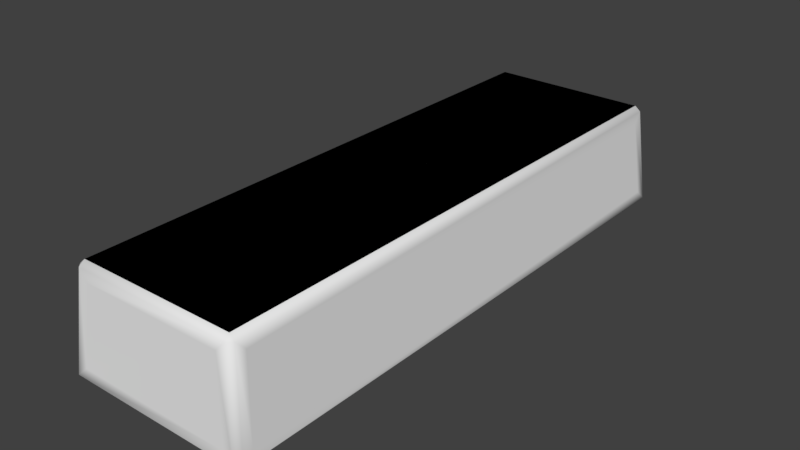 # Source: gen_pku_gold.blend  (saved by Blender 2.79.0; exported with 4.5.12 LTS)
import bpy
from mathutils import Matrix  # noqa: F401  (used for matrix-valued properties, if any)

bpy.ops.wm.read_factory_settings(use_empty=True)
scene = bpy.context.scene
scene.name = 'Scene'

# ---- collections
col_collection_1 = bpy.data.collections.new('Collection 1'); scene.collection.children.link(col_collection_1)

# ---- materials (node trees are filled in below, after node groups)
mat_mtl_gold = bpy.data.materials.new('mtl_gold')
mat_mtl_gold.alpha_threshold = 0.0
mat_mtl_gold.use_transparent_shadow = False
mat_mtl_gold.roughness = 0.5

# ---- material node trees

# ---- world
world_world = bpy.data.worlds.new('World'); scene.world = world_world
world_world.color = (0.05088, 0.05088, 0.05088)
world_world.use_sun_shadow = False
world_world.sun_shadow_jitter_overblur = 0.0
world_world.cycles.sampling_method = 'MANUAL'

# ---- meshes
me_g_g = bpy.data.meshes.new('g_g')
me_g_g.from_pydata([(0.003207, 0.01324, 0.007465), (0.01, 0.0125, 0.0), (0.005329, 0.00531, 0.002481), (0.09467, 0.00531, 0.002481), (0.09, 0.0125, 0.0), (0.09679, 0.01324, 0.007465), (0.003207, 0.2868, 0.007465), (0.01074, 0.2943, 0.007465), (0.01, 0.2875, 0.0), (0.09679, 0.2868, 0.007465), (0.09, 0.2875, 0.0), (0.08926, 0.2943, 0.007465), (0.006793, 0.2832, 0.04588), (0.015, 0.2825, 0.05334), (0.01433, 0.2907, 0.04588), (0.006793, 0.01683, 0.04588), (0.009709, 0.00969, 0.05086), (0.015, 0.0175, 0.05334), (0.09029, 0.00969, 0.05086), (0.09321, 0.01683, 0.04588), (0.085, 0.0175, 0.05334), (0.09321, 0.2832, 0.04588), (0.08567, 0.2907, 0.04588), (0.085, 0.2825, 0.05334), (0.01, 0.0125, 0.05334), (0.01, 0.2875, 0.05334), (0.09, 0.0125, 0.05334), (0.09, 0.2875, 0.05334), (0.08926, 0.005707, 0.007465), (0.01074, 0.005707, 0.007465), (0.01433, 0.009293, 0.04588), (0.08567, 0.009293, 0.04588), (0.00281, 0.007829, 0.002481), (0.00281, 0.2922, 0.002481), (0.00719, 0.2878, 0.05086), (0.00719, 0.01221, 0.05086), (0.09719, 0.2922, 0.002481), (0.09719, 0.007829, 0.002481), (0.09281, 0.01221, 0.05086), (0.09281, 0.2878, 0.05086), (0.005, 0.2925, 0.0), (0.005, 0.0075, 0.0), (0.095, 0.0075, 0.0), (0.095, 0.2925, 0.0), (0.005329, 0.2947, 0.002481), (0.09467, 0.2947, 0.002481), (0.09029, 0.2903, 0.05086), (0.009709, 0.2903, 0.05086), (0.015, 0.2825, 0.05334), (0.015, 0.0175, 0.05334), (0.085, 0.0175, 0.05334), (0.085, 0.2825, 0.05334), (0.003207, 0.01324, 0.007465), (0.01, 0.0125, 0.0), (0.09, 0.0125, 0.0), (0.09679, 0.01324, 0.007465), (0.003207, 0.2868, 0.007465), (0.01074, 0.2943, 0.007465), (0.01, 0.2875, 0.0), (0.09679, 0.2868, 0.007465), (0.09, 0.2875, 0.0), (0.08926, 0.2943, 0.007465), (0.006793, 0.2832, 0.04588), (0.01433, 0.2907, 0.04588), (0.006793, 0.01683, 0.04588), (0.09321, 0.01683, 0.04588), (0.09321, 0.2832, 0.04588), (0.08567, 0.2907, 0.04588), (0.08926, 0.005707, 0.007465), (0.01074, 0.005707, 0.007465), (0.01433, 0.009293, 0.04588), (0.08567, 0.009293, 0.04588), (0.01, 0.0125, 0.05334), (0.09, 0.0125, 0.05334), (0.01, 0.2875, 0.05334), (0.09, 0.2875, 0.05334)], [], [(32, 41, 2), (3, 42, 37), (33, 44, 40), (36, 43, 45), (34, 25, 47), (35, 16, 24), (18, 38, 26), (39, 46, 27), (40, 41, 32, 33), (41, 42, 3, 2), (42, 43, 36, 37), (43, 40, 44, 45), (34, 35, 24, 25), (16, 18, 26, 24), (38, 39, 27, 26), (46, 47, 25, 27), (33, 34, 47, 44), (39, 36, 45, 46), (37, 38, 18, 3), (35, 32, 2, 16), (17, 13, 25, 24), (20, 17, 24, 26), (23, 20, 26, 27), (13, 23, 27, 25), (28, 29, 2, 3), (30, 31, 18, 16), (31, 28, 3, 18), (29, 30, 16, 2), (0, 6, 33, 32), (12, 15, 35, 34), (6, 12, 34, 33), (15, 0, 32, 35), (9, 5, 37, 36), (19, 21, 39, 38), (21, 9, 36, 39), (5, 19, 38, 37), (8, 1, 41, 40), (1, 4, 42, 41), (4, 10, 43, 42), (10, 8, 40, 43), (7, 11, 45, 44), (22, 14, 47, 46), (14, 7, 44, 47), (11, 22, 46, 45), (49, 50, 51, 48), (53, 58, 60, 54), (69, 68, 71, 70), (61, 57, 63, 67), (55, 59, 66, 65), (56, 52, 64, 62), (72, 74, 75, 73)])
me_g_g.polygons.foreach_set('use_smooth', [True] * 51)
_uv = me_g_g.uv_layers.new(name='UVMap')
_uv.uv.foreach_set('vector', [-0.04648, -0.001631, -0.01396, -0.02009, 0.0, 0.0, 1.0, 0.0, 1.013, -0.021, 1.045, -0.002247, -0.04523, -0.002247, 0.0, 0.0, -0.01297, -0.021, 1.046, -0.001631, 1.014, -0.02009, 1.0, 0.0, 0.009801, 0.2173, 0.04986, 0.2342, 0.05469, 0.2109, 0.0121, 0.2174, 0.05469, 0.2109, 0.05058, 0.2347, 0.9453, 0.2109, 0.9902, 0.2173, 0.9501, 0.2342, 0.9879, 0.2174, 0.9453, 0.2109, 0.9494, 0.2347, 3.75, 0.2852, 0.0, 0.2852, 0.01562, 0.2656, 3.742, 0.2656, -0.01396, -0.02009, 1.013, -0.021, 1.0, 0.0, 0.0, 0.0, 0.0, 0.0, 3.75, 0.0, 3.742, 0.02344, 0.01562, 0.02344, 1.014, -0.02009, -0.01297, -0.021, 0.0, 0.0, 1.0, 0.0, 3.656, 0.02734, 0.09375, 0.02734, 0.1094, 0.0, 3.648, 0.0, 0.05469, 0.2109, 0.9453, 0.2109, 0.9501, 0.2342, 0.05058, 0.2347, 0.09375, 0.2617, 3.656, 0.2617, 3.648, 0.2852, 0.1094, 0.2852, 0.9453, 0.2109, 0.05469, 0.2109, 0.04986, 0.2342, 0.9494, 0.2347, -0.4219, -0.003906, -0.3672, 0.2734, -0.3203, 0.2656, -0.375, 0.0, 0.6094, 0.2734, 0.6719, -0.003906, 0.625, 0.0, 0.5703, 0.2656, 0.6719, -0.003906, 0.6172, 0.2734, 0.5703, 0.2656, 0.625, 0.0, -0.3594, 0.2734, -0.4219, -0.003906, -0.375, 0.0, -0.3203, 0.2656, 0.1582, 0.03778, 0.1582, 1.212, 0.1094, 1.234, 0.1094, 0.01562, 0.8418, 0.03778, 0.1582, 0.03778, 0.1094, 0.01562, 0.8906, 0.01562, 0.8418, 1.212, 0.8418, 0.03778, 0.8906, 0.01562, 0.8906, 1.234, 0.1582, 1.212, 0.8418, 1.212, 0.8906, 1.234, 0.1094, 1.234, 0.5625, 0.02344, -0.3125, 0.02344, -0.375, 0.0, 0.625, 0.0, -0.2734, 0.2422, 0.5234, 0.2422, 0.5703, 0.2656, -0.3203, 0.2656, 0.5234, 0.2422, 0.5625, 0.02344, 0.625, 0.0, 0.5703, 0.2656, -0.3125, 0.02344, -0.2734, 0.2422, -0.3203, 0.2656, -0.375, 0.0, -0.2891, 0.3047, 3.297, 0.3047, 3.367, 0.332, -0.3594, 0.332, 3.227, 0.0625, -0.2266, 0.0625, -0.2812, 0.03516, 3.281, 0.03516, 3.297, 0.3047, 3.227, 0.0625, 3.281, 0.03516, 3.367, 0.332, -0.2266, 0.0625, -0.2891, 0.3047, -0.3594, 0.332, -0.2812, 0.03516, 3.297, 0.05859, -0.2891, 0.05859, -0.3594, 0.03125, 3.367, 0.03125, -0.2266, 0.3008, 3.227, 0.3008, 3.281, 0.3281, -0.2812, 0.3281, 3.227, 0.3008, 3.297, 0.05859, 3.367, 0.03125, 3.281, 0.3281, -0.2891, 0.05859, -0.2266, 0.3008, -0.2812, 0.3281, -0.3594, 0.03125, 1.996, 0.01714, 0.03564, 0.01714, 0.0, 0.0, 2.031, 0.0, 0.03564, 0.01714, 0.03564, 0.2914, 0.0, 0.3086, 0.0, 0.0, 0.03564, 0.2914, 1.996, 0.2914, 2.031, 0.3086, 0.0, 0.3086, 1.996, 0.2914, 1.996, 0.01714, 2.031, 0.0, 2.031, 0.3086, -0.3125, 0.02344, 0.5625, 0.02344, 0.625, 0.0, -0.375, 0.0, 0.5234, 0.2422, -0.2734, 0.2422, -0.3203, 0.2656, 0.5703, 0.2656, -0.2734, 0.2422, -0.3125, 0.02344, -0.375, 0.0, -0.3203, 0.2656, 0.5625, 0.02344, 0.5234, 0.2422, 0.5703, 0.2656, 0.625, 0.0, 0.1582, 0.03778, 0.8418, 0.03778, 0.8418, 1.212, 0.1582, 1.212, 0.03564, 0.01714, 1.996, 0.01714, 1.996, 0.2914, 0.03564, 0.2914, -0.3125, 0.02344, 0.5625, 0.02344, 0.5234, 0.2422, -0.2734, 0.2422, 0.5625, 0.02344, -0.3125, 0.02344, -0.2734, 0.2422, 0.5234, 0.2422, -0.2891, 0.05859, 3.297, 0.05859, 3.227, 0.3008, -0.2266, 0.3008, 3.297, 0.3047, -0.2891, 0.3047, -0.2266, 0.0625, 3.227, 0.0625, 0.03564, 0.01714, 1.996, 0.01714, 1.996, 0.2914, 0.03564, 0.2914])
me_g_g.materials.append(mat_mtl_gold)
me_g_g.use_remesh_preserve_volume = False
me_g_g.use_remesh_preserve_attributes = False
me_g_g.use_mirror_vertex_groups = False
me_g_g.update()
me_g_g.normals_split_custom_set([tuple(v) for v in zip(*[iter([-0.8877, -0.3593, -0.288, -0.3437, -0.3587, -0.8679, -0.3916, -0.8833, -0.2577, 0.3609, -0.885, -0.2942, 0.3587, -0.3437, -0.8679, 0.8862, -0.3854, -0.257, -0.8862, 0.3854, -0.257, -0.3609, 0.885, -0.2942, -0.3587, 0.3437, -0.8679, 0.8877, 0.3593, -0.288, 0.3437, 0.3587, -0.8679, 0.3916, 0.8833, -0.2577, -0.8341, 0.328, 0.4435, -0.2778, 0.2942, 0.9145, -0.3512, 0.8319, 0.4296, -0.8348, -0.3455, 0.4286, -0.3283, -0.8309, 0.4492, -0.2942, -0.2778, 0.9145, 0.3512, -0.8319, 0.4296, 0.8341, -0.328, 0.4435, 0.2778, -0.2942, 0.9145, 0.8348, 0.3455, 0.4286, 0.3283, 0.8309, 0.4492, 0.2942, 0.2778, 0.9145, -0.3587, 0.3437, -0.8679, -0.3437, -0.3587, -0.8679, -0.8877, -0.3593, -0.288, -0.8862, 0.3854, -0.257, -0.3437, -0.3587, -0.8679, 0.3587, -0.3437, -0.8679, 0.3609, -0.885, -0.2942, -0.3916, -0.8833, -0.2577, 0.3587, -0.3437, -0.8679, 0.3437, 0.3587, -0.8679, 0.8877, 0.3593, -0.288, 0.8862, -0.3854, -0.257, 0.3437, 0.3587, -0.8679, -0.3587, 0.3437, -0.8679, -0.3609, 0.885, -0.2942, 0.3916, 0.8833, -0.2577, -0.8341, 0.328, 0.4435, -0.8348, -0.3455, 0.4286, -0.2942, -0.2778, 0.9145, -0.2778, 0.2942, 0.9145, -0.3283, -0.8309, 0.4492, 0.3512, -0.8319, 0.4296, 0.2778, -0.2942, 0.9145, -0.2942, -0.2778, 0.9145, 0.8341, -0.328, 0.4435, 0.8348, 0.3455, 0.4286, 0.2942, 0.2778, 0.9145, 0.2778, -0.2942, 0.9145, 0.3283, 0.8309, 0.4492, -0.3512, 0.8319, 0.4296, -0.2778, 0.2942, 0.9145, 0.2942, 0.2778, 0.9145, -0.8862, 0.3854, -0.257, -0.8341, 0.328, 0.4435, -0.3512, 0.8319, 0.4296, -0.3609, 0.885, -0.2942, 0.8348, 0.3455, 0.4286, 0.8877, 0.3593, -0.288, 0.3916, 0.8833, -0.2577, 0.3283, 0.8309, 0.4492, 0.8862, -0.3854, -0.257, 0.8341, -0.328, 0.4435, 0.3512, -0.8319, 0.4296, 0.3609, -0.885, -0.2942, -0.8348, -0.3455, 0.4286, -0.8877, -0.3593, -0.288, -0.3916, -0.8833, -0.2577, -0.3283, -0.8309, 0.4492, -0.00481, -0.03044, 0.9995, -0.03044, 0.00481, 0.9995, -0.2778, 0.2942, 0.9145, -0.2942, -0.2778, 0.9145, 0.03044, -0.00481, 0.9995, -0.00481, -0.03044, 0.9995, -0.2942, -0.2778, 0.9145, 0.2778, -0.2942, 0.9145, 0.00481, 0.03044, 0.9995, 0.03044, -0.00481, 0.9995, 0.2778, -0.2942, 0.9145, 0.2942, 0.2778, 0.9145, -0.03044, 0.00481, 0.9995, 0.00481, 0.03044, 0.9995, 0.2942, 0.2778, 0.9145, -0.2778, 0.2942, 0.9145, -0.001209, -0.9955, 0.09445, 0.001209, -0.9955, 0.09445, -0.3916, -0.8833, -0.2577, 0.3609, -0.885, -0.2942, 0.008655, -0.9963, 0.08535, -0.008655, -0.9963, 0.08535, 0.3512, -0.8319, 0.4296, -0.3283, -0.8309, 0.4492, -0.008655, -0.9963, 0.08535, -0.001209, -0.9955, 0.09445, 0.3609, -0.885, -0.2942, 0.3512, -0.8319, 0.4296, 0.001209, -0.9955, 0.09445, 0.008655, -0.9963, 0.08535, -0.3283, -0.8309, 0.4492, -0.3916, -0.8833, -0.2577, -0.9963, 3.273e-08, 0.08538, -0.9963, 3.273e-08, 0.08539, -0.8862, 0.3854, -0.257, -0.8877, -0.3593, -0.288, -0.9964, 3.319e-08, 0.08535, -0.9964, 3.319e-08, 0.08535, -0.8348, -0.3455, 0.4286, -0.8341, 0.328, 0.4435, -0.9963, 3.273e-08, 0.08539, -0.9964, 3.319e-08, 0.08535, -0.8341, 0.328, 0.4435, -0.8862, 0.3854, -0.257, -0.9964, 3.319e-08, 0.08535, -0.9963, 3.273e-08, 0.08538, -0.8877, -0.3593, -0.288, -0.8348, -0.3455, 0.4286, 0.9963, -4.63e-09, 0.08539, 0.9963, -4.63e-09, 0.08538, 0.8862, -0.3854, -0.257, 0.8877, 0.3593, -0.288, 0.9964, 0.0, 0.08535, 0.9964, 0.0, 0.08535, 0.8348, 0.3455, 0.4286, 0.8341, -0.328, 0.4435, 0.9964, 0.0, 0.08535, 0.9963, -4.63e-09, 0.08539, 0.8877, 0.3593, -0.288, 0.8348, 0.3455, 0.4286, 0.9963, -4.63e-09, 0.08538, 0.9964, 0.0, 0.08535, 0.8341, -0.328, 0.4435, 0.8862, -0.3854, -0.257, -0.004691, 0.03491, -0.9994, -0.03491, -0.004691, -0.9994, -0.3437, -0.3587, -0.8679, -0.3587, 0.3437, -0.8679, -0.03491, -0.004691, -0.9994, 0.004691, -0.03491, -0.9994, 0.3587, -0.3437, -0.8679, -0.3437, -0.3587, -0.8679, 0.004691, -0.03491, -0.9994, 0.03491, 0.004691, -0.9994, 0.3437, 0.3587, -0.8679, 0.3587, -0.3437, -0.8679, 0.03491, 0.004691, -0.9994, -0.004691, 0.03491, -0.9994, -0.3587, 0.3437, -0.8679, 0.3437, 0.3587, -0.8679, 0.001208, 0.9955, 0.09445, -0.001209, 0.9955, 0.09445, 0.3916, 0.8833, -0.2577, -0.3609, 0.885, -0.2942, -0.008654, 0.9963, 0.08534, 0.008703, 0.9963, 0.08534, -0.3512, 0.8319, 0.4296, 0.3283, 0.8309, 0.4492, 0.008703, 0.9963, 0.08534, 0.001208, 0.9955, 0.09445, -0.3609, 0.885, -0.2942, -0.3512, 0.8319, 0.4296, -0.001209, 0.9955, 0.09445, -0.008654, 0.9963, 0.08534, 0.3283, 0.8309, 0.4492, 0.3916, 0.8833, -0.2577, 0.01678, 0.02585, 0.9995, -0.02585, 0.01678, 0.9995, -0.01678, -0.02585, 0.9995, 0.02585, -0.01678, 0.9995, 0.02969, 0.01895, -0.9994, 0.01895, -0.02969, -0.9994, -0.02969, -0.01895, -0.9994, -0.01895, 0.02969, -0.9994, 0.009081, -0.9957, 0.0918, -0.009081, -0.9957, 0.0918, 0.0008028, -0.9964, 0.08437, -0.0008032, -0.9964, 0.08437, -0.009081, 0.9957, 0.0918, 0.009081, 0.9957, 0.0918, -0.0008071, 0.9964, 0.08432, 0.0008034, 0.9964, 0.08437, 0.9957, 0.0, 0.09297, 0.9957, 0.0, 0.09297, 0.9957, 0.0, 0.09297, 0.9957, 0.0, 0.09297, -0.9957, -2.795e-09, 0.09297, -0.9957, -2.795e-09, 0.09297, -0.9957, -2.795e-09, 0.09297, -0.9957, -2.795e-09, 0.09297, 0.02969, 0.01895, -0.9994, 0.01895, -0.02969, -0.9994, -0.02969, -0.01895, -0.9994, -0.01895, 0.02969, -0.9994])] * 3)])

# ---- objects
ob_g_g = bpy.data.objects.new('g_g', me_g_g)

# ---- transforms, parenting, visibility, modifiers, constraints
ob_g_g.location = (0.0, 0.0, 0.0)
ob_g_g.lineart.crease_threshold = 0.0

# ---- collection membership
col_collection_1.objects.link(ob_g_g)

# ---- scene / render settings (as saved in the file)
scene.frame_start = 1; scene.frame_end = 250; scene.frame_set(1)
scene.render.engine = 'BLENDER_EEVEE_NEXT'
scene.render.resolution_percentage = 50
scene.render.dither_intensity = 0.0
scene.cycles.use_denoising = False
scene.cycles.samples = 128
scene.cycles.sampling_pattern = 'TABULATED_SOBOL'
scene.cycles.use_adaptive_sampling = False
scene.cycles.use_light_tree = False
scene.cycles.blur_glossy = 0.0
scene.cycles.sample_clamp_indirect = 0.0
scene.view_settings.view_transform = 'Standard'
bpy.context.view_layer.update()

# ---- added for rendering (the .blend has no active camera and no usable light): camera, sun
cam_auto = bpy.data.cameras.new('AutoCamera')
cam_auto.lens = 50.0
cam_auto.sensor_width = 36.0
cam_auto.clip_end = 1000.0
ob_auto_camera = bpy.data.objects.new('AutoCamera', cam_auto)
scene.collection.objects.link(ob_auto_camera)
ob_auto_camera.location = (0.335913, -0.193096, 0.2554)
ob_auto_camera.rotation_euler = (1.09748, -7.21219e-08, 0.694738)
scene.camera = ob_auto_camera
light_auto_sun = bpy.data.lights.new('AutoSun', 'SUN')
light_auto_sun.energy = 3.0
light_auto_sun.angle = 0.0523599
ob_auto_sun = bpy.data.objects.new('AutoSun', light_auto_sun)
scene.collection.objects.link(ob_auto_sun)
ob_auto_sun.rotation_euler = (0.872665, 0.174533, 0.523599)
bpy.context.view_layer.update()
